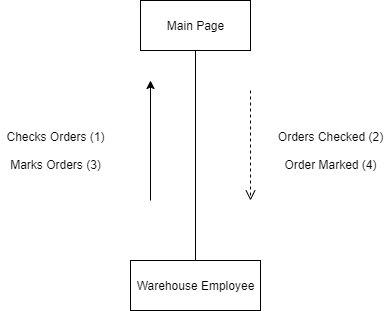

The diagram above was exported from draw.io. Its source (the exported page's mxGraphModel, read from the mxfile embedded in the PNG):
<mxGraphModel dx="1422" dy="745" grid="1" gridSize="10" guides="1" tooltips="1" connect="1" arrows="1" fold="1" page="1" pageScale="1" pageWidth="850" pageHeight="1100" math="0" shadow="0">
  <root>
    <mxCell id="0" />
    <mxCell id="1" parent="0" />
    <mxCell id="_ynYp_d_xYgiZeQAkgOS-2" value="Warehouse Employee" style="html=1;" vertex="1" parent="1">
      <mxGeometry x="330" y="300" width="130" height="50" as="geometry" />
    </mxCell>
    <mxCell id="_ynYp_d_xYgiZeQAkgOS-3" value="Main Page" style="html=1;" vertex="1" parent="1">
      <mxGeometry x="340" y="40" width="110" height="50" as="geometry" />
    </mxCell>
    <mxCell id="_ynYp_d_xYgiZeQAkgOS-4" value="" style="endArrow=none;html=1;entryX=0.5;entryY=1;entryDx=0;entryDy=0;exitX=0.5;exitY=0;exitDx=0;exitDy=0;" edge="1" parent="1" source="_ynYp_d_xYgiZeQAkgOS-2" target="_ynYp_d_xYgiZeQAkgOS-3">
      <mxGeometry width="50" height="50" relative="1" as="geometry">
        <mxPoint x="350" y="170" as="sourcePoint" />
        <mxPoint x="400" y="120" as="targetPoint" />
      </mxGeometry>
    </mxCell>
    <mxCell id="_ynYp_d_xYgiZeQAkgOS-6" value="" style="endArrow=classic;html=1;" edge="1" parent="1">
      <mxGeometry width="50" height="50" relative="1" as="geometry">
        <mxPoint x="350" y="240" as="sourcePoint" />
        <mxPoint x="350" y="120" as="targetPoint" />
      </mxGeometry>
    </mxCell>
    <mxCell id="_ynYp_d_xYgiZeQAkgOS-7" value="" style="html=1;verticalAlign=bottom;endArrow=open;dashed=1;endSize=8;" edge="1" parent="1">
      <mxGeometry relative="1" as="geometry">
        <mxPoint x="450" y="130" as="sourcePoint" />
        <mxPoint x="450" y="240" as="targetPoint" />
      </mxGeometry>
    </mxCell>
    <mxCell id="_ynYp_d_xYgiZeQAkgOS-8" value="Checks Orders (1)&lt;br&gt;&lt;br&gt;Marks Orders (3)" style="text;html=1;align=center;verticalAlign=middle;resizable=0;points=[];autosize=1;" vertex="1" parent="1">
      <mxGeometry x="200" y="165" width="110" height="50" as="geometry" />
    </mxCell>
    <mxCell id="_ynYp_d_xYgiZeQAkgOS-9" value="Orders Checked (2)&lt;br&gt;&lt;br&gt;Order Marked (4)" style="text;html=1;align=center;verticalAlign=middle;resizable=0;points=[];autosize=1;" vertex="1" parent="1">
      <mxGeometry x="470" y="165" width="120" height="50" as="geometry" />
    </mxCell>
  </root>
</mxGraphModel>